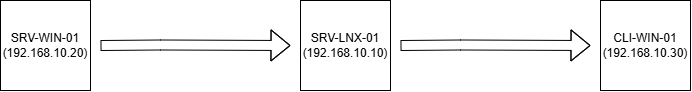

The diagram above was exported from draw.io. Its source (the exported page's mxGraphModel, read from the mxfile embedded in the PNG):
<mxGraphModel dx="1414" dy="743" grid="1" gridSize="10" guides="1" tooltips="1" connect="1" arrows="1" fold="1" page="1" pageScale="1" pageWidth="827" pageHeight="1169" math="0" shadow="0">
  <root>
    <mxCell id="0" />
    <mxCell id="1" parent="0" />
    <mxCell id="4wHw6CUBwBOz6XNogTKH-1" parent="1" style="whiteSpace=wrap;html=1;aspect=fixed;" value="SRV-WIN-01&lt;br&gt;(192.168.10.20)" vertex="1">
      <mxGeometry height="90" width="90" x="70" y="130" as="geometry" />
    </mxCell>
    <mxCell id="4wHw6CUBwBOz6XNogTKH-2" parent="1" style="whiteSpace=wrap;html=1;aspect=fixed;" value="CLI-WIN-01&lt;br&gt;(192.168.10.30)" vertex="1">
      <mxGeometry height="90" width="90" x="670" y="130" as="geometry" />
    </mxCell>
    <mxCell id="4wHw6CUBwBOz6XNogTKH-3" parent="1" style="whiteSpace=wrap;html=1;aspect=fixed;" value="SRV-LNX-01&lt;br&gt;(192.168.10.10)" vertex="1">
      <mxGeometry height="90" width="90" x="370" y="130" as="geometry" />
    </mxCell>
    <mxCell id="4wHw6CUBwBOz6XNogTKH-4" edge="1" parent="1" style="shape=flexArrow;endArrow=classic;html=1;rounded=0;" value="">
      <mxGeometry height="50" relative="1" width="50" as="geometry">
        <Array as="points">
          <mxPoint x="230" y="174.5" />
        </Array>
        <mxPoint x="170" y="175" as="sourcePoint" />
        <mxPoint x="360" y="175" as="targetPoint" />
      </mxGeometry>
    </mxCell>
    <mxCell id="4wHw6CUBwBOz6XNogTKH-5" edge="1" parent="1" style="shape=flexArrow;endArrow=classic;html=1;rounded=0;" value="">
      <mxGeometry height="50" relative="1" width="50" as="geometry">
        <Array as="points">
          <mxPoint x="530" y="174.5" />
        </Array>
        <mxPoint x="470" y="175" as="sourcePoint" />
        <mxPoint x="660" y="175" as="targetPoint" />
      </mxGeometry>
    </mxCell>
  </root>
</mxGraphModel>